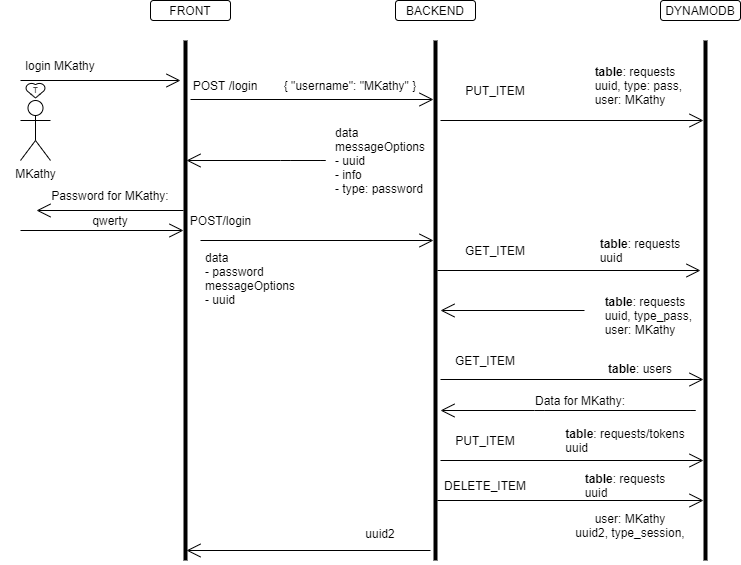

The diagram above was exported from draw.io. Its source (the exported page's mxGraphModel, read from the mxfile embedded in the PNG):
<mxGraphModel dx="782" dy="437" grid="1" gridSize="10" guides="1" tooltips="1" connect="1" arrows="1" fold="1" page="1" pageScale="1" pageWidth="850" pageHeight="1100" math="0" shadow="0">
  <root>
    <mxCell id="0" />
    <mxCell id="1" parent="0" />
    <mxCell id="PnYmyMmPwXmPrhjYc6fl-6" value="MKathy" style="shape=umlActor;verticalLabelPosition=bottom;verticalAlign=top;html=1;outlineConnect=0;" parent="1" vertex="1">
      <mxGeometry x="30" y="260" width="30" height="60" as="geometry" />
    </mxCell>
    <mxCell id="PnYmyMmPwXmPrhjYc6fl-11" value="" style="line;strokeWidth=4;direction=south;html=1;perimeter=backbonePerimeter;points=[];outlineConnect=0;" parent="1" vertex="1">
      <mxGeometry x="440" y="200" width="10" height="520" as="geometry" />
    </mxCell>
    <mxCell id="PnYmyMmPwXmPrhjYc6fl-12" value="" style="line;strokeWidth=4;direction=south;html=1;perimeter=backbonePerimeter;points=[];outlineConnect=0;" parent="1" vertex="1">
      <mxGeometry x="710" y="200" width="10" height="520" as="geometry" />
    </mxCell>
    <mxCell id="PnYmyMmPwXmPrhjYc6fl-14" value="" style="endArrow=open;endFill=1;endSize=12;html=1;" parent="1" edge="1">
      <mxGeometry width="160" relative="1" as="geometry">
        <mxPoint x="30" y="240" as="sourcePoint" />
        <mxPoint x="190" y="240" as="targetPoint" />
      </mxGeometry>
    </mxCell>
    <mxCell id="PnYmyMmPwXmPrhjYc6fl-15" value="FRONT" style="shape=ext;rounded=1;html=1;whiteSpace=wrap;" parent="1" vertex="1">
      <mxGeometry x="160" y="160" width="80" height="20" as="geometry" />
    </mxCell>
    <mxCell id="PnYmyMmPwXmPrhjYc6fl-16" value="BACKEND" style="shape=ext;rounded=1;html=1;whiteSpace=wrap;" parent="1" vertex="1">
      <mxGeometry x="405" y="160" width="80" height="20" as="geometry" />
    </mxCell>
    <mxCell id="PnYmyMmPwXmPrhjYc6fl-17" value="DYNAMODB" style="shape=ext;rounded=1;html=1;whiteSpace=wrap;" parent="1" vertex="1">
      <mxGeometry x="670" y="160" width="80" height="20" as="geometry" />
    </mxCell>
    <mxCell id="PnYmyMmPwXmPrhjYc6fl-19" value="login MKathy" style="text;strokeColor=none;fillColor=none;whiteSpace=wrap;verticalAlign=middle;overflow=hidden;fontSize=12;align=center;" parent="1" vertex="1">
      <mxGeometry x="10" y="210" width="120" height="30" as="geometry" />
    </mxCell>
    <mxCell id="PnYmyMmPwXmPrhjYc6fl-20" value="" style="endArrow=open;endFill=1;endSize=12;html=1;" parent="1" target="PnYmyMmPwXmPrhjYc6fl-11" edge="1">
      <mxGeometry width="160" relative="1" as="geometry">
        <mxPoint x="200" y="259" as="sourcePoint" />
        <mxPoint x="360" y="259" as="targetPoint" />
      </mxGeometry>
    </mxCell>
    <mxCell id="PnYmyMmPwXmPrhjYc6fl-21" value="POST /login" style="text;strokeColor=none;fillColor=none;whiteSpace=wrap;verticalAlign=middle;overflow=hidden;fontSize=12;align=center;" parent="1" vertex="1">
      <mxGeometry x="200" y="230" width="70" height="30" as="geometry" />
    </mxCell>
    <mxCell id="PnYmyMmPwXmPrhjYc6fl-22" value="{ &quot;username&quot;: &quot;MKathy&quot; }" style="text;strokeColor=none;fillColor=none;whiteSpace=wrap;verticalAlign=middle;overflow=hidden;fontSize=12;align=center;labelBorderColor=none;" parent="1" vertex="1">
      <mxGeometry x="290" y="230" width="140" height="30" as="geometry" />
    </mxCell>
    <mxCell id="PnYmyMmPwXmPrhjYc6fl-23" value="" style="endArrow=open;endFill=1;endSize=12;html=1;" parent="1" target="PnYmyMmPwXmPrhjYc6fl-12" edge="1">
      <mxGeometry width="160" relative="1" as="geometry">
        <mxPoint x="450" y="280" as="sourcePoint" />
        <mxPoint x="693" y="280" as="targetPoint" />
      </mxGeometry>
    </mxCell>
    <mxCell id="PnYmyMmPwXmPrhjYc6fl-24" value="PUT_ITEM" style="text;strokeColor=none;fillColor=none;whiteSpace=wrap;verticalAlign=middle;overflow=hidden;fontSize=12;align=center;" parent="1" vertex="1">
      <mxGeometry x="460" y="230" width="90" height="40" as="geometry" />
    </mxCell>
    <mxCell id="PnYmyMmPwXmPrhjYc6fl-25" value="&lt;div style=&quot;text-align: left&quot;&gt;&lt;b&gt;table&lt;/b&gt;: requests&lt;/div&gt;&lt;span&gt;&lt;div style=&quot;text-align: left&quot;&gt;&lt;span&gt;uuid, type: pass,&amp;nbsp;&lt;/span&gt;&lt;/div&gt;&lt;div style=&quot;text-align: left&quot;&gt;&lt;span&gt;user: MKathy&lt;/span&gt;&lt;/div&gt;&lt;/span&gt;" style="text;strokeColor=none;fillColor=none;html=1;whiteSpace=wrap;verticalAlign=middle;overflow=hidden;fontSize=12;fontColor=#000000;align=center;spacing=0;" parent="1" vertex="1">
      <mxGeometry x="590" y="210" width="120" height="70" as="geometry" />
    </mxCell>
    <mxCell id="PnYmyMmPwXmPrhjYc6fl-26" value="" style="endArrow=open;endFill=1;endSize=12;html=1;" parent="1" target="PnYmyMmPwXmPrhjYc6fl-55" edge="1">
      <mxGeometry width="160" relative="1" as="geometry">
        <mxPoint x="300" y="320" as="sourcePoint" />
        <mxPoint x="370" y="320" as="targetPoint" />
        <Array as="points">
          <mxPoint x="340" y="320" />
          <mxPoint x="300" y="320" />
        </Array>
      </mxGeometry>
    </mxCell>
    <mxCell id="PnYmyMmPwXmPrhjYc6fl-27" value="&lt;div style=&quot;text-align: left&quot;&gt;&lt;span&gt;data&lt;/span&gt;&lt;/div&gt;&lt;div style=&quot;text-align: left&quot;&gt;&lt;span&gt;messageOptions&lt;br&gt;- uuid&lt;/span&gt;&lt;br&gt;&lt;/div&gt;&lt;div style=&quot;text-align: left&quot;&gt;- info&lt;/div&gt;&lt;div style=&quot;text-align: left&quot;&gt;&lt;span&gt;- type: password&lt;/span&gt;&lt;/div&gt;" style="text;strokeColor=none;fillColor=none;html=1;whiteSpace=wrap;verticalAlign=middle;overflow=hidden;fontSize=12;fontColor=#000000;align=center;spacing=0;" parent="1" vertex="1">
      <mxGeometry x="340" y="280" width="100" height="80" as="geometry" />
    </mxCell>
    <mxCell id="PnYmyMmPwXmPrhjYc6fl-29" value="" style="endArrow=open;endFill=1;endSize=12;html=1;" parent="1" source="PnYmyMmPwXmPrhjYc6fl-55" edge="1">
      <mxGeometry width="160" relative="1" as="geometry">
        <mxPoint x="453" y="370" as="sourcePoint" />
        <mxPoint x="46" y="370" as="targetPoint" />
      </mxGeometry>
    </mxCell>
    <mxCell id="PnYmyMmPwXmPrhjYc6fl-30" value="Password for MKathy:" style="text;strokeColor=none;fillColor=none;whiteSpace=wrap;verticalAlign=middle;overflow=hidden;fontSize=12;align=center;" parent="1" vertex="1">
      <mxGeometry x="60" y="340" width="120" height="30" as="geometry" />
    </mxCell>
    <mxCell id="PnYmyMmPwXmPrhjYc6fl-34" value="" style="endArrow=open;endFill=1;endSize=12;html=1;" parent="1" target="PnYmyMmPwXmPrhjYc6fl-55" edge="1">
      <mxGeometry width="160" relative="1" as="geometry">
        <mxPoint x="30" y="390" as="sourcePoint" />
        <mxPoint x="190" y="390" as="targetPoint" />
      </mxGeometry>
    </mxCell>
    <mxCell id="PnYmyMmPwXmPrhjYc6fl-35" value="qwerty" style="text;strokeColor=none;fillColor=none;whiteSpace=wrap;verticalAlign=middle;overflow=hidden;fontSize=12;align=center;" parent="1" vertex="1">
      <mxGeometry x="65" y="370" width="110" height="20" as="geometry" />
    </mxCell>
    <mxCell id="PnYmyMmPwXmPrhjYc6fl-36" value="" style="endArrow=open;endFill=1;endSize=12;html=1;" parent="1" target="PnYmyMmPwXmPrhjYc6fl-11" edge="1">
      <mxGeometry width="160" relative="1" as="geometry">
        <mxPoint x="210" y="400" as="sourcePoint" />
        <mxPoint x="440" y="430" as="targetPoint" />
      </mxGeometry>
    </mxCell>
    <mxCell id="PnYmyMmPwXmPrhjYc6fl-39" value="&lt;div style=&quot;text-align: left&quot;&gt;&lt;span&gt;data&lt;br&gt;&lt;/span&gt;- password&lt;span&gt;&lt;br&gt;messageOptions&lt;br&gt;- uuid&lt;/span&gt;&lt;/div&gt;" style="text;strokeColor=none;fillColor=none;html=1;whiteSpace=wrap;verticalAlign=middle;overflow=hidden;fontSize=12;fontColor=#000000;align=center;spacing=0;" parent="1" vertex="1">
      <mxGeometry x="210" y="410" width="100" height="55" as="geometry" />
    </mxCell>
    <mxCell id="PnYmyMmPwXmPrhjYc6fl-40" value="" style="endArrow=open;endFill=1;endSize=12;html=1;" parent="1" edge="1">
      <mxGeometry width="160" relative="1" as="geometry">
        <mxPoint x="447" y="430" as="sourcePoint" />
        <mxPoint x="710" y="430" as="targetPoint" />
      </mxGeometry>
    </mxCell>
    <mxCell id="PnYmyMmPwXmPrhjYc6fl-41" value="GET_ITEM" style="text;strokeColor=none;fillColor=none;whiteSpace=wrap;verticalAlign=middle;overflow=hidden;fontSize=12;align=center;" parent="1" vertex="1">
      <mxGeometry x="460" y="390" width="90" height="40" as="geometry" />
    </mxCell>
    <mxCell id="PnYmyMmPwXmPrhjYc6fl-43" value="&lt;div style=&quot;text-align: left&quot;&gt;&lt;b&gt;table&lt;/b&gt;: requests&lt;/div&gt;&lt;span&gt;&lt;div style=&quot;text-align: left&quot;&gt;&lt;span&gt;uuid&lt;/span&gt;&lt;/div&gt;&lt;/span&gt;" style="text;strokeColor=none;fillColor=none;html=1;whiteSpace=wrap;verticalAlign=middle;overflow=hidden;fontSize=12;fontColor=#000000;align=center;spacing=0;" parent="1" vertex="1">
      <mxGeometry x="590" y="395" width="120" height="30" as="geometry" />
    </mxCell>
    <mxCell id="PnYmyMmPwXmPrhjYc6fl-44" value="" style="endArrow=open;endFill=1;endSize=12;html=1;exitX=0;exitY=0.5;exitDx=0;exitDy=0;" parent="1" edge="1">
      <mxGeometry width="160" relative="1" as="geometry">
        <mxPoint x="594" y="470" as="sourcePoint" />
        <mxPoint x="450" y="470" as="targetPoint" />
      </mxGeometry>
    </mxCell>
    <mxCell id="PnYmyMmPwXmPrhjYc6fl-46" value="&lt;div style=&quot;text-align: left&quot;&gt;&lt;b&gt;table&lt;/b&gt;: requests&lt;/div&gt;&lt;span&gt;&lt;div style=&quot;text-align: left&quot;&gt;&lt;span&gt;uuid, type_pass,&amp;nbsp;&lt;/span&gt;&lt;/div&gt;&lt;div style=&quot;text-align: left&quot;&gt;&lt;span&gt;user: MKathy&lt;/span&gt;&lt;/div&gt;&lt;/span&gt;" style="text;strokeColor=none;fillColor=none;html=1;whiteSpace=wrap;verticalAlign=middle;overflow=hidden;fontSize=12;fontColor=#000000;align=center;spacing=0;" parent="1" vertex="1">
      <mxGeometry x="600" y="440" width="120" height="70" as="geometry" />
    </mxCell>
    <mxCell id="PnYmyMmPwXmPrhjYc6fl-52" value="GET_ITEM" style="text;strokeColor=none;fillColor=none;whiteSpace=wrap;verticalAlign=middle;overflow=hidden;fontSize=12;align=center;" parent="1" vertex="1">
      <mxGeometry x="450" y="500" width="90" height="40" as="geometry" />
    </mxCell>
    <mxCell id="PnYmyMmPwXmPrhjYc6fl-53" value="&lt;div style=&quot;text-align: left&quot;&gt;&lt;b&gt;table&lt;/b&gt;: users&lt;/div&gt;" style="text;strokeColor=none;fillColor=none;html=1;whiteSpace=wrap;verticalAlign=middle;overflow=hidden;fontSize=12;fontColor=#000000;align=center;spacing=0;" parent="1" vertex="1">
      <mxGeometry x="590" y="515" width="120" height="25" as="geometry" />
    </mxCell>
    <mxCell id="PnYmyMmPwXmPrhjYc6fl-54" value="" style="endArrow=open;endFill=1;endSize=12;html=1;" parent="1" edge="1">
      <mxGeometry width="160" relative="1" as="geometry">
        <mxPoint x="450" y="539" as="sourcePoint" />
        <mxPoint x="713" y="539" as="targetPoint" />
      </mxGeometry>
    </mxCell>
    <mxCell id="PnYmyMmPwXmPrhjYc6fl-55" value="" style="line;strokeWidth=4;direction=south;html=1;perimeter=backbonePerimeter;points=[];outlineConnect=0;" parent="1" vertex="1">
      <mxGeometry x="190" y="200" width="10" height="520" as="geometry" />
    </mxCell>
    <mxCell id="PnYmyMmPwXmPrhjYc6fl-57" value="Data for MKathy:" style="text;strokeColor=none;fillColor=none;whiteSpace=wrap;verticalAlign=middle;overflow=hidden;fontSize=12;align=center;" parent="1" vertex="1">
      <mxGeometry x="530" y="550" width="120" height="20" as="geometry" />
    </mxCell>
    <mxCell id="PnYmyMmPwXmPrhjYc6fl-59" value="" style="endArrow=open;endFill=1;endSize=12;html=1;" parent="1" edge="1">
      <mxGeometry width="160" relative="1" as="geometry">
        <mxPoint x="554" y="570" as="sourcePoint" />
        <mxPoint x="450" y="570" as="targetPoint" />
        <Array as="points">
          <mxPoint x="710" y="570" />
          <mxPoint x="554" y="570" />
        </Array>
      </mxGeometry>
    </mxCell>
    <mxCell id="PnYmyMmPwXmPrhjYc6fl-60" value="" style="endArrow=open;endFill=1;endSize=12;html=1;" parent="1" edge="1">
      <mxGeometry width="160" relative="1" as="geometry">
        <mxPoint x="450" y="620" as="sourcePoint" />
        <mxPoint x="713" y="620" as="targetPoint" />
      </mxGeometry>
    </mxCell>
    <mxCell id="PnYmyMmPwXmPrhjYc6fl-66" value="PUT_ITEM" style="text;strokeColor=none;fillColor=none;whiteSpace=wrap;verticalAlign=middle;overflow=hidden;fontSize=12;align=center;" parent="1" vertex="1">
      <mxGeometry x="450" y="580" width="90" height="40" as="geometry" />
    </mxCell>
    <mxCell id="PnYmyMmPwXmPrhjYc6fl-67" value="&lt;div style=&quot;text-align: left&quot;&gt;&lt;b&gt;table&lt;/b&gt;: requests/tokens&lt;/div&gt;&lt;span&gt;&lt;div style=&quot;text-align: left&quot;&gt;&lt;span&gt;uuid&lt;/span&gt;&lt;/div&gt;&lt;/span&gt;" style="text;strokeColor=none;fillColor=none;html=1;whiteSpace=wrap;verticalAlign=middle;overflow=hidden;fontSize=12;fontColor=#000000;align=center;spacing=0;" parent="1" vertex="1">
      <mxGeometry x="560" y="585" width="150" height="30" as="geometry" />
    </mxCell>
    <mxCell id="PnYmyMmPwXmPrhjYc6fl-68" value="" style="endArrow=open;endFill=1;endSize=12;html=1;" parent="1" target="PnYmyMmPwXmPrhjYc6fl-12" edge="1">
      <mxGeometry width="160" relative="1" as="geometry">
        <mxPoint x="447" y="660" as="sourcePoint" />
        <mxPoint x="710" y="660" as="targetPoint" />
      </mxGeometry>
    </mxCell>
    <mxCell id="PnYmyMmPwXmPrhjYc6fl-69" value="DELETE_ITEM" style="text;strokeColor=none;fillColor=none;whiteSpace=wrap;verticalAlign=middle;overflow=hidden;fontSize=12;align=center;" parent="1" vertex="1">
      <mxGeometry x="450" y="635" width="90" height="20" as="geometry" />
    </mxCell>
    <mxCell id="PnYmyMmPwXmPrhjYc6fl-71" value="&lt;div style=&quot;text-align: left&quot;&gt;&lt;b&gt;table&lt;/b&gt;: requests&lt;/div&gt;&lt;span&gt;&lt;div style=&quot;text-align: left&quot;&gt;&lt;span&gt;uuid&lt;/span&gt;&lt;/div&gt;&lt;/span&gt;" style="text;strokeColor=none;fillColor=none;html=1;whiteSpace=wrap;verticalAlign=middle;overflow=hidden;fontSize=12;fontColor=#000000;align=center;spacing=0;" parent="1" vertex="1">
      <mxGeometry x="575" y="630" width="120" height="30" as="geometry" />
    </mxCell>
    <mxCell id="PnYmyMmPwXmPrhjYc6fl-72" value="" style="endArrow=open;endFill=1;endSize=12;html=1;" parent="1" target="PnYmyMmPwXmPrhjYc6fl-55" edge="1">
      <mxGeometry width="160" relative="1" as="geometry">
        <mxPoint x="440" y="710" as="sourcePoint" />
        <mxPoint x="210" y="710" as="targetPoint" />
      </mxGeometry>
    </mxCell>
    <mxCell id="PnYmyMmPwXmPrhjYc6fl-73" value="&lt;div style=&quot;text-align: left&quot;&gt;&lt;span&gt;uuid2&lt;/span&gt;&lt;br&gt;&lt;/div&gt;" style="text;strokeColor=none;fillColor=none;html=1;whiteSpace=wrap;verticalAlign=middle;overflow=hidden;fontSize=12;fontColor=#000000;align=center;spacing=0;" parent="1" vertex="1">
      <mxGeometry x="345" y="682.5" width="90" height="20" as="geometry" />
    </mxCell>
    <mxCell id="PnYmyMmPwXmPrhjYc6fl-75" value="&lt;span style=&quot;text-align: left&quot;&gt;user: MKathy&lt;/span&gt;&lt;div style=&quot;text-align: left&quot;&gt;&lt;span&gt;uuid2, type_session,&lt;/span&gt;&lt;/div&gt;" style="text;strokeColor=none;fillColor=none;html=1;whiteSpace=wrap;verticalAlign=middle;overflow=hidden;fontSize=12;fontColor=#000000;align=center;spacing=0;" parent="1" vertex="1">
      <mxGeometry x="580" y="667.5" width="120" height="35" as="geometry" />
    </mxCell>
    <mxCell id="PnYmyMmPwXmPrhjYc6fl-79" value="" style="verticalLabelPosition=bottom;verticalAlign=top;html=1;shape=mxgraph.basic.heart;fontSize=12;fontColor=#000000;align=center;" parent="1" vertex="1">
      <mxGeometry x="35" y="242.5" width="20" height="15" as="geometry" />
    </mxCell>
    <mxCell id="2" value="&lt;font style=&quot;font-size: 8px&quot;&gt;T&lt;/font&gt;" style="text;html=1;align=center;verticalAlign=bottom;resizable=0;points=[];autosize=1;fontSize=12;fontColor=#000000;spacingBottom=2;spacingRight=1;" parent="1" vertex="1">
      <mxGeometry x="35" y="240" width="20" height="20" as="geometry" />
    </mxCell>
    <mxCell id="B1y3FlITW15ZR-Xcmhv4-2" value="POST/login" style="text;html=1;align=center;verticalAlign=middle;resizable=0;points=[];autosize=1;" vertex="1" parent="1">
      <mxGeometry x="190" y="370" width="80" height="20" as="geometry" />
    </mxCell>
  </root>
</mxGraphModel>